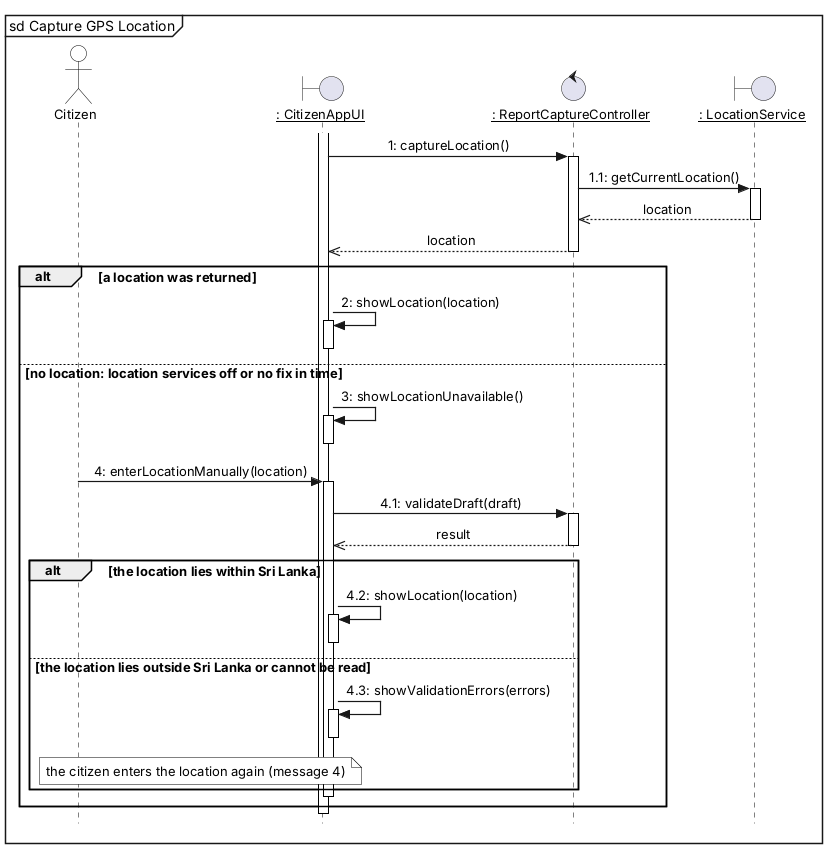

The diagram above was rendered by PlantUML. Its source (embedded in the PNG):
@startuml
skinparam style strictuml
skinparam shadowing false
skinparam sequenceMessageAlign center
skinparam maxMessageSize 280
skinparam defaultFontName Arial
skinparam defaultFontSize 13
skinparam ParticipantPadding 6
skinparam BoxPadding 2
skinparam Padding 1
skinparam sequenceArrowThickness 1.2
skinparam sequenceLifeLineBorderColor black
skinparam sequenceParticipantBorderColor black
skinparam sequenceParticipantBackgroundColor white
skinparam actorBorderColor black
skinparam actorBackgroundColor white
skinparam sequenceGroupBorderColor black
skinparam sequenceReferenceBorderColor black
skinparam noteBackgroundColor white
skinparam noteBorderColor black
hide footbox
mainframe sd Capture GPS Location
actor "Citizen" as CIT
boundary "__: CitizenAppUI__" as APP
control "__: ReportCaptureController__" as RCC
boundary "__: LocationService__" as LOC
activate APP
APP -> RCC : 1: captureLocation()
activate RCC
RCC -> LOC : 1.1: getCurrentLocation()
activate LOC
LOC -->> RCC : location
deactivate LOC
RCC -->> APP : location
deactivate RCC
alt a location was returned
APP -> APP : 2: showLocation(location)
activate APP
deactivate APP
else no location: location services off or no fix in time
APP -> APP : 3: showLocationUnavailable()
activate APP
deactivate APP
CIT -> APP : 4: enterLocationManually(location)
activate APP
APP -> RCC : 4.1: validateDraft(draft)
activate RCC
RCC -->> APP : result
deactivate RCC
alt the location lies within Sri Lanka
APP -> APP : 4.2: showLocation(location)
activate APP
deactivate APP
else the location lies outside Sri Lanka or cannot be read
APP -> APP : 4.3: showValidationErrors(errors)
activate APP
deactivate APP
note over CIT, APP : the citizen enters the location again (message 4)
end
deactivate APP
||10||
end
deactivate APP
@enduml